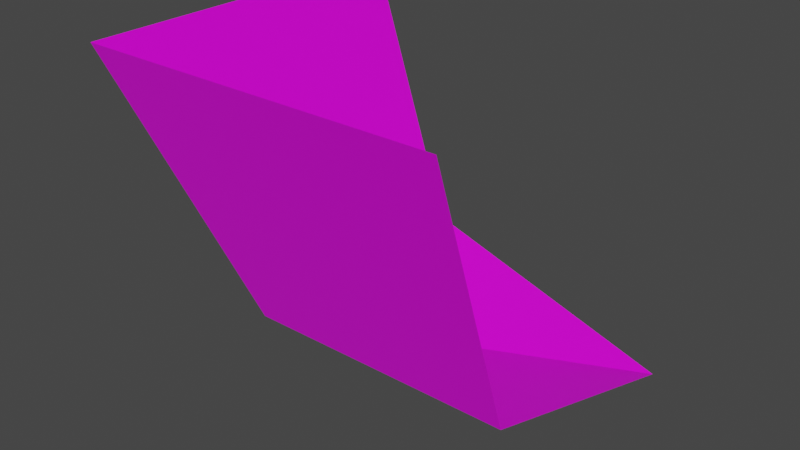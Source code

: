 # Source: laderaEsquinaC1.blend  (saved by Blender 2.91.10; exported with 4.5.12 LTS)
import bpy
from mathutils import Matrix  # noqa: F401  (used for matrix-valued properties, if any)

bpy.ops.wm.read_factory_settings(use_empty=True)
scene = bpy.context.scene
scene.name = 'Scene'

# ---- collections
col_collection = bpy.data.collections.new('Collection'); scene.collection.children.link(col_collection)

# ---- images (referenced by path relative to the original .blend; pixels are not part of the script)
import os
ASSET_DIR = os.environ.get("B2B_ASSET_DIR", "")  # directory of the original .blend (textures are referenced by path, not embedded)
HERE = os.path.dirname(os.path.abspath(__file__))  # packed textures are extracted next to this script under _unpacked/

def load_image(name, relpath, width, height, colorspace="sRGB"):
    """Load a texture the original file referenced (path relative to the .blend, or extracted next to this script)."""
    p = next((c for c in (os.path.join(HERE, relpath), os.path.join(ASSET_DIR, relpath)) if relpath and os.path.exists(c)), "")
    if p:
        img = bpy.data.images.load(p, check_existing=True)
        img.name = name
    else:  # same state as the original file: an image datablock whose file is absent (Cycles renders it pink)
        img = bpy.data.images.new(name, width, height)
        img.source = "FILE"
        img.filepath = "//" + (relpath or name)
    img.colorspace_settings.name = colorspace
    return img
img_tileset_png = load_image('Tileset.png', 'Tileset.png', 1024, 1024, 'sRGB')

# ---- materials (node trees are filled in below, after node groups)
mat_material = bpy.data.materials.new('Material')
mat_material.alpha_threshold = 0.0
mat_material.use_transparent_shadow = False
mat_material.line_color = (0.0, 0.0, 0.0, 1.0)

# ---- material node trees
mat_material.use_nodes = True; mat_material.node_tree.nodes.clear()
_N = mat_material.node_tree.nodes; _L = mat_material.node_tree.links
n0 = _N.new('ShaderNodeOutputMaterial'); n0.name = 'Material Output'; n0.location = (300, 300)
n1 = _N.new('ShaderNodeBsdfPrincipled'); n1.name = 'Principled BSDF'; n1.location = (10, 300)
n1.distribution = 'GGX'
n1.subsurface_method = 'BURLEY'
n1.inputs[2].default_value = 0.4
n1.inputs[3].default_value = 1.45
n1.inputs[27].default_value = (0.0, 0.0, 0.0, 1.0)
n1.inputs[28].default_value = 1.0
n2 = _N.new('ShaderNodeTexImage'); n2.name = 'Image Texture'; n2.location = (-340, 220)
n2.image = img_tileset_png
_L.new(n1.outputs[0], n0.inputs[0])
_L.new(n2.outputs[0], n1.inputs[0])
n0.is_active_output = True

# ---- world
world_world = bpy.data.worlds.new('World'); scene.world = world_world
world_world.use_nodes = True; world_world.node_tree.nodes.clear()
_N = world_world.node_tree.nodes; _L = world_world.node_tree.links
n0 = _N.new('ShaderNodeOutputWorld'); n0.name = 'World Output'; n0.location = (300, 300)
n1 = _N.new('ShaderNodeBackground'); n1.name = 'Background'; n1.location = (10, 300)
n1.inputs[0].default_value = (0.05088, 0.05088, 0.05088, 1.0)
_L.new(n1.outputs[0], n0.inputs[0])
n0.is_active_output = True
world_world.color = (0.05088, 0.05088, 0.05088)
world_world.use_sun_shadow = False
world_world.sun_shadow_jitter_overblur = 0.0

# ---- meshes
me_cube = bpy.data.meshes.new('Cube')
me_cube.from_pydata([(0.0, 0.5, -1.49e-08), (0.5, 0.5, -0.5), (1.49e-08, 0.0, -1.49e-08), (0.5, 1.49e-08, -1.49e-08), (0.125, 0.125, -0.375), (0.125, 0.5, -0.375), (0.5, 0.125, -0.375)], [], [(4, 1, 5), (3, 6, 4, 2), (2, 4, 5, 0), (1, 4, 6)])
_uv = me_cube.uv_layers.new(name='UVMap')
_uv.uv.foreach_set('vector', [0.9923, 0.07797, 0.9998, 0.07047, 0.9998, 0.07797, 0.9455, 0.01545, 0.9455, 0.009941, 0.9516, 0.009941, 0.9529, 0.01545, 0.9455, 0.01545, 0.9472, 0.009941, 0.9529, 0.009941, 0.9529, 0.01545, 0.9998, 0.07047, 0.9923, 0.07797, 0.9923, 0.07047])
me_cube.materials.append(mat_material)
me_cube.use_remesh_preserve_volume = False
me_cube.use_remesh_preserve_attributes = False
me_cube.use_mirror_vertex_groups = False
me_cube.update()

# ---- objects
ob_cube = bpy.data.objects.new('Cube', me_cube)

# ---- transforms, parenting, visibility, modifiers, constraints
ob_cube.location = (0.0, 0.0, 0.0)
ob_cube.lock_rotations_4d = False
ob_cube.empty_display_type = 'ARROWS'
ob_cube.lineart.crease_threshold = 0.0

# ---- collection membership
col_collection.objects.link(ob_cube)

# ---- scene / render settings (as saved in the file)
scene.frame_start = 1; scene.frame_end = 250; scene.frame_set(1)
scene.render.engine = 'BLENDER_EEVEE_NEXT'
scene.cycles.use_denoising = False
scene.cycles.samples = 128
scene.cycles.sampling_pattern = 'TABULATED_SOBOL'
scene.cycles.use_adaptive_sampling = False
scene.cycles.use_light_tree = False
scene.view_settings.view_transform = 'Filmic'
bpy.context.view_layer.update()

# ---- added for rendering (the .blend has no active camera and no usable light): camera, sun
cam_auto = bpy.data.cameras.new('AutoCamera')
cam_auto.lens = 50.0
cam_auto.sensor_width = 36.0
cam_auto.clip_end = 1000.0
ob_auto_camera = bpy.data.objects.new('AutoCamera', cam_auto)
scene.collection.objects.link(ob_auto_camera)
ob_auto_camera.location = (1.05127, -0.711522, 0.391014)
ob_auto_camera.rotation_euler = (1.09748, -7.21219e-08, 0.694738)
scene.camera = ob_auto_camera
light_auto_sun = bpy.data.lights.new('AutoSun', 'SUN')
light_auto_sun.energy = 3.0
light_auto_sun.angle = 0.0523599
ob_auto_sun = bpy.data.objects.new('AutoSun', light_auto_sun)
scene.collection.objects.link(ob_auto_sun)
ob_auto_sun.rotation_euler = (0.872665, 0.174533, 0.523599)
bpy.context.view_layer.update()
